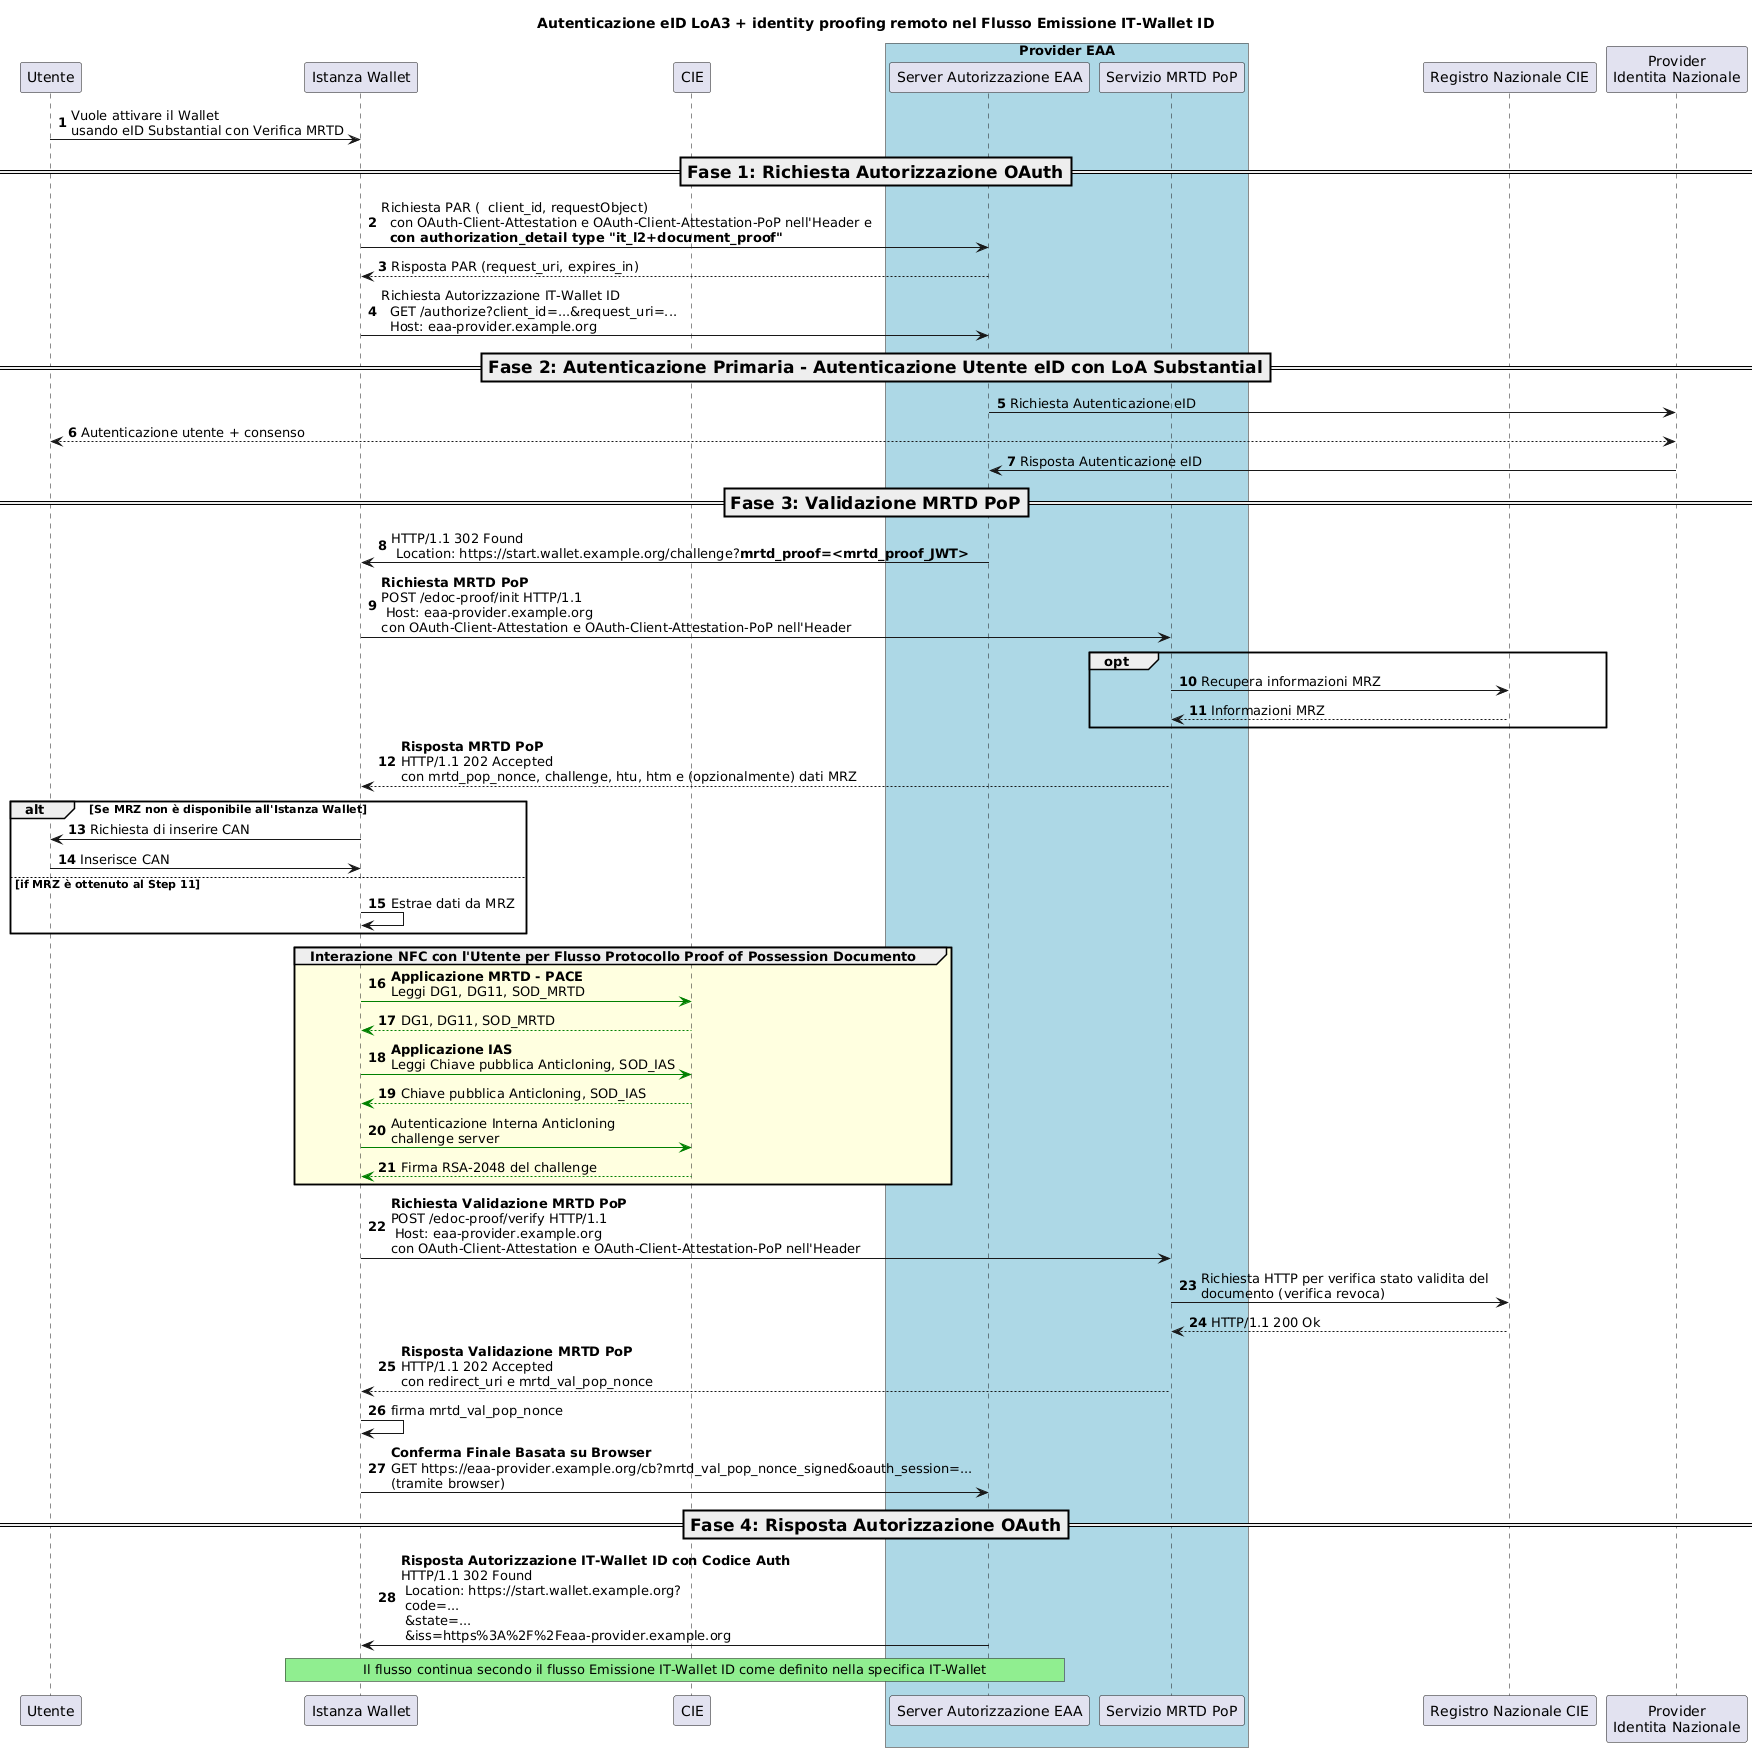

The diagram above was rendered by PlantUML. Its source (embedded in the PNG):
@startuml
'!theme cerulean-outline
autonumber
participant "Utente" as U
participant "Istanza Wallet" as A
participant "CIE" as C
box  "Provider EAA" #LightBlue
participant "Server Autorizzazione EAA" as AS
participant "Servizio MRTD PoP" as DPOPS
end box
participant "Registro Nazionale CIE" as MIN
participant "Provider\nIdentita Nazionale" as IDP


title Autenticazione eID LoA3 + identity proofing remoto nel Flusso Emissione IT-Wallet ID

U -> A: Vuole attivare il Wallet \nusando eID Substantial con Verifica MRTD

=== Fase 1: Richiesta Autorizzazione OAuth ==
A -> AS : Richiesta PAR (  client_id, requestObject) \n  con OAuth-Client-Attestation e OAuth-Client-Attestation-PoP nell'Header e\n  **con authorization_detail type "it_l2+document_proof"**

AS --> A : Risposta PAR (request_uri, expires_in)
A -> AS: Richiesta Autorizzazione IT-Wallet ID \n  GET /authorize?client_id=...&request_uri=...\n  Host: eaa-provider.example.org

=== Fase 2: Autenticazione Primaria - Autenticazione Utente eID con LoA Substantial ==
AS -> IDP: Richiesta Autenticazione eID
IDP <--> U: Autenticazione utente + consenso
IDP -> AS: Risposta Autenticazione eID

=== Fase 3: Validazione MRTD PoP ==
AS -> A: HTTP/1.1 302 Found\n Location: https://start.wallet.example.org/challenge?**mrtd_proof=<mrtd_proof_JWT>**

A -> DPOPS: **Richiesta MRTD PoP**\nPOST /edoc-proof/init HTTP/1.1\n Host: eaa-provider.example.org\ncon OAuth-Client-Attestation e OAuth-Client-Attestation-PoP nell'Header

opt
    DPOPS -> MIN:  Recupera informazioni MRZ
    MIN --> DPOPS: Informazioni MRZ
end

DPOPS --> A: **Risposta MRTD PoP**\nHTTP/1.1 202 Accepted\ncon mrtd_pop_nonce, challenge, htu, htm e (opzionalmente) dati MRZ

alt Se MRZ non è disponibile all'Istanza Wallet
    A -> U: Richiesta di inserire CAN
    U -> A: Inserisce CAN
else if MRZ è ottenuto al Step 11
    A -> A: Estrae dati da MRZ
end

group #LightYellow Interazione NFC con l'Utente per Flusso Protocollo Proof of Possession Documento
    A -[#green]> C : **Applicazione MRTD - PACE**\nLeggi DG1, DG11, SOD_MRTD
    C --[#green]> A : DG1, DG11, SOD_MRTD

    A -[#green]> C : **Applicazione IAS**\nLeggi Chiave pubblica Anticloning, SOD_IAS
    C --[#green]> A : Chiave pubblica Anticloning, SOD_IAS
    A -[#green]> C: Autenticazione Interna Anticloning\nchallenge server
    C --[#green]> A : Firma RSA-2048 del challenge
end

A -> DPOPS: **Richiesta Validazione MRTD PoP**\nPOST /edoc-proof/verify HTTP/1.1\n Host: eaa-provider.example.org\ncon OAuth-Client-Attestation e OAuth-Client-Attestation-PoP nell'Header

DPOPS -> MIN: Richiesta HTTP per verifica stato validita del \ndocumento (verifica revoca)

MIN --> DPOPS: HTTP/1.1 200 Ok

DPOPS --> A: **Risposta Validazione MRTD PoP**\nHTTP/1.1 202 Accepted\ncon redirect_uri e mrtd_val_pop_nonce

A -> A: firma mrtd_val_pop_nonce

A -> AS: **Conferma Finale Basata su Browser**\nGET https://eaa-provider.example.org/cb?mrtd_val_pop_nonce_signed&oauth_session=...\n(tramite browser)

=== Fase 4: Risposta Autorizzazione OAuth ==
AS -> A: **Risposta Autorizzazione IT-Wallet ID con Codice Auth**\nHTTP/1.1 302 Found\n Location: https://start.wallet.example.org?\n code=...\n &state=...\n &iss=https%3A%2F%2Feaa-provider.example.org

rnote over A,AS #LIGHTGREEN
Il flusso continua secondo il flusso Emissione IT-Wallet ID come definito nella specifica IT-Wallet
endrnote
@enduml